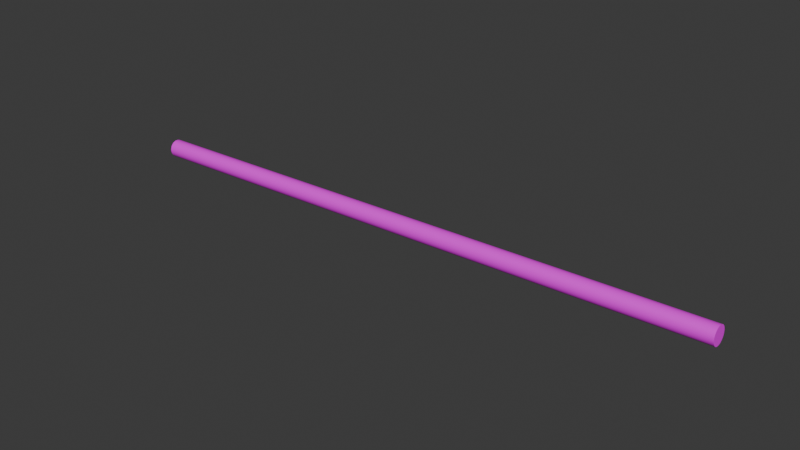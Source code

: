 # Source: pole_test-col.blend  (saved by Blender 4.3.32; exported with 4.5.12 LTS)
import bpy
from mathutils import Matrix  # noqa: F401  (used for matrix-valued properties, if any)

bpy.ops.wm.read_factory_settings(use_empty=True)
scene = bpy.context.scene
scene.name = 'Scene'

# ---- collections
col_collection = bpy.data.collections.new('Collection'); scene.collection.children.link(col_collection)

# ---- images (referenced by path relative to the original .blend; pixels are not part of the script)
import os
ASSET_DIR = os.environ.get("B2B_ASSET_DIR", "")  # directory of the original .blend (textures are referenced by path, not embedded)
HERE = os.path.dirname(os.path.abspath(__file__))  # packed textures are extracted next to this script under _unpacked/

def load_image(name, relpath, width, height, colorspace="sRGB"):
    """Load a texture the original file referenced (path relative to the .blend, or extracted next to this script)."""
    p = next((c for c in (os.path.join(HERE, relpath), os.path.join(ASSET_DIR, relpath)) if relpath and os.path.exists(c)), "")
    if p:
        img = bpy.data.images.load(p, check_existing=True)
        img.name = name
    else:  # same state as the original file: an image datablock whose file is absent (Cycles renders it pink)
        img = bpy.data.images.new(name, width, height)
        img.source = "FILE"
        img.filepath = "//" + (relpath or name)
    img.colorspace_settings.name = colorspace
    return img
img_cylinder_base_color = load_image('Cylinder Base Color', '', 1024, 1024, 'sRGB')

# ---- materials (node trees are filled in below, after node groups)
mat_material_001 = bpy.data.materials.new('Material.001')

# ---- node groups
ng_smooth_by_angle = bpy.data.node_groups.new('Smooth by Angle', 'GeometryNodeTree')
_s = ng_smooth_by_angle.interface.new_socket(name='Mesh', in_out='OUTPUT', socket_type='NodeSocketGeometry')
_s = ng_smooth_by_angle.interface.new_socket(name='Mesh', in_out='INPUT', socket_type='NodeSocketGeometry')
_s = ng_smooth_by_angle.interface.new_socket(name='Angle', in_out='INPUT', socket_type='NodeSocketFloat')
_s.subtype = 'ANGLE'
_s.default_value = 0.5236
_s.min_value = 0.0
_s.max_value = 3.142
_s.description = 'Maximum face angle for smooth edges'
_s = ng_smooth_by_angle.interface.new_socket(name='Ignore Sharpness', in_out='INPUT', socket_type='NodeSocketBool')
_s.force_non_field = True
ng_smooth_by_angle.description = 'Set the sharpness of mesh edges based on the angle between the neighboring faces'
ng_smooth_by_angle.is_modifier = True
_N = ng_smooth_by_angle.nodes; _L = ng_smooth_by_angle.links
n0 = _N.new('GeometryNodeSetShadeSmooth'); n0.name = 'Set Shade Smooth'; n0.location = (120, -80)
n0.domain = 'EDGE'
n1 = _N.new('GeometryNodeSetShadeSmooth'); n1.name = 'Set Shade Smooth.001'; n1.location = (300, -80)
n2 = _N.new('NodeGroupOutput'); n2.name = 'Group Output'; n2.location = (480, -80)
n3 = _N.new('GeometryNodeInputMeshEdgeAngle'); n3.name = 'Edge Angle'; n3.location = (-440, -240)
n4 = _N.new('NodeGroupInput'); n4.name = 'Group Input'; n4.location = (-80, -80)
n5 = _N.new('GeometryNodeInputEdgeSmooth'); n5.name = 'Is Edge Smooth'; n5.location = (-260, -120)
n6 = _N.new('GeometryNodeInputShadeSmooth'); n6.name = 'Is Shade Smooth'; n6.location = (-440, -397)
n7 = _N.new('FunctionNodeCompare'); n7.name = 'Compare'; n7.location = (-260, -260)
n7.operation = 'LESS_EQUAL'
n7.inputs[6].default_value = (0.0, 0.0, 0.0, 0.0)
n7.inputs[7].default_value = (0.0, 0.0, 0.0, 0.0)
n8 = _N.new('FunctionNodeBooleanMath'); n8.name = 'Boolean Math.001'; n8.location = (-80, -260)
n9 = _N.new('NodeGroupInput'); n9.name = 'Group Input.001'; n9.location = (-440, -329)
n10 = _N.new('NodeGroupInput'); n10.name = 'Group Input.002'; n10.location = (-259, -189)
n11 = _N.new('FunctionNodeBooleanMath'); n11.name = 'Boolean Math'; n11.location = (-80, -149)
n11.operation = 'OR'
n12 = _N.new('FunctionNodeBooleanMath'); n12.name = 'Boolean Math.002'; n12.location = (-260, -380)
n12.operation = 'OR'
n13 = _N.new('NodeGroupInput'); n13.name = 'Group Input.003'; n13.location = (-440, -460)
_L.new(n3.outputs[0], n7.inputs[0])
_L.new(n1.outputs[0], n2.inputs[0])
_L.new(n9.outputs[1], n7.inputs[1])
_L.new(n7.outputs[0], n8.inputs[0])
_L.new(n4.outputs[0], n0.inputs[0])
_L.new(n0.outputs[0], n1.inputs[0])
_L.new(n8.outputs[0], n0.inputs[2])
_L.new(n10.outputs[2], n11.inputs[1])
_L.new(n5.outputs[0], n11.inputs[0])
_L.new(n11.outputs[0], n0.inputs[1])
_L.new(n13.outputs[2], n12.inputs[1])
_L.new(n6.outputs[0], n12.inputs[0])
_L.new(n12.outputs[0], n8.inputs[1])
n2.is_active_output = True

# ---- material node trees
mat_material_001.use_nodes = True; mat_material_001.node_tree.nodes.clear()
_N = mat_material_001.node_tree.nodes; _L = mat_material_001.node_tree.links
n0 = _N.new('ShaderNodeBsdfPrincipled'); n0.name = 'Principled BSDF'; n0.location = (10, 300)
n1 = _N.new('ShaderNodeOutputMaterial'); n1.name = 'Material Output'; n1.location = (300, 300)
n2 = _N.new('ShaderNodeTexImage'); n2.name = 'Image Texture'; n2.location = (-280, 260)
n2.image = img_cylinder_base_color
_L.new(n0.outputs[0], n1.inputs[0])
_L.new(n2.outputs[0], n0.inputs[0])
n1.is_active_output = True

# ---- world
world_world = bpy.data.worlds.new('World'); scene.world = world_world
world_world.use_nodes = True; world_world.node_tree.nodes.clear()
_N = world_world.node_tree.nodes; _L = world_world.node_tree.links
n0 = _N.new('ShaderNodeOutputWorld'); n0.name = 'World Output'; n0.location = (300, 300)
n1 = _N.new('ShaderNodeBackground'); n1.name = 'Background'; n1.location = (10, 300)
n1.inputs[0].default_value = (0.05088, 0.05088, 0.05088, 1.0)
_L.new(n1.outputs[0], n0.inputs[0])
n0.is_active_output = True
world_world.color = (0.05088, 0.05088, 0.05088)
world_world.sun_shadow_jitter_overblur = 0.0

# ---- meshes
me_cylinder = bpy.data.meshes.new('Cylinder')
me_cylinder.from_pydata([(0.0, 1.0, -1.0), (0.0, 1.0, 1.0), (0.1951, 0.9808, -1.0), (0.1951, 0.9808, 1.0), (0.3827, 0.9239, -1.0), (0.3827, 0.9239, 1.0), (0.5556, 0.8315, -1.0), (0.5556, 0.8315, 1.0), (0.7071, 0.7071, -1.0), (0.7071, 0.7071, 1.0), (0.8315, 0.5556, -1.0), (0.8315, 0.5556, 1.0), (0.9239, 0.3827, -1.0), (0.9239, 0.3827, 1.0), (0.9808, 0.1951, -1.0), (0.9808, 0.1951, 1.0), (1.0, 0.0, -1.0), (1.0, 0.0, 1.0), (0.9808, -0.1951, -1.0), (0.9808, -0.1951, 1.0), (0.9239, -0.3827, -1.0), (0.9239, -0.3827, 1.0), (0.8315, -0.5556, -1.0), (0.8315, -0.5556, 1.0), (0.7071, -0.7071, -1.0), (0.7071, -0.7071, 1.0), (0.5556, -0.8315, -1.0), (0.5556, -0.8315, 1.0), (0.3827, -0.9239, -1.0), (0.3827, -0.9239, 1.0), (0.1951, -0.9808, -1.0), (0.1951, -0.9808, 1.0), (0.0, -1.0, -1.0), (0.0, -1.0, 1.0), (-0.1951, -0.9808, -1.0), (-0.1951, -0.9808, 1.0), (-0.3827, -0.9239, -1.0), (-0.3827, -0.9239, 1.0), (-0.5556, -0.8315, -1.0), (-0.5556, -0.8315, 1.0), (-0.7071, -0.7071, -1.0), (-0.7071, -0.7071, 1.0), (-0.8315, -0.5556, -1.0), (-0.8315, -0.5556, 1.0), (-0.9239, -0.3827, -1.0), (-0.9239, -0.3827, 1.0), (-0.9808, -0.1951, -1.0), (-0.9808, -0.1951, 1.0), (-1.0, 0.0, -1.0), (-1.0, 0.0, 1.0), (-0.9808, 0.1951, -1.0), (-0.9808, 0.1951, 1.0), (-0.9239, 0.3827, -1.0), (-0.9239, 0.3827, 1.0), (-0.8315, 0.5556, -1.0), (-0.8315, 0.5556, 1.0), (-0.7071, 0.7071, -1.0), (-0.7071, 0.7071, 1.0), (-0.5556, 0.8315, -1.0), (-0.5556, 0.8315, 1.0), (-0.3827, 0.9239, -1.0), (-0.3827, 0.9239, 1.0), (-0.1951, 0.9808, -1.0), (-0.1951, 0.9808, 1.0)], [], [(0, 1, 3, 2), (2, 3, 5, 4), (4, 5, 7, 6), (6, 7, 9, 8), (8, 9, 11, 10), (10, 11, 13, 12), (12, 13, 15, 14), (14, 15, 17, 16), (16, 17, 19, 18), (18, 19, 21, 20), (20, 21, 23, 22), (22, 23, 25, 24), (24, 25, 27, 26), (26, 27, 29, 28), (28, 29, 31, 30), (30, 31, 33, 32), (32, 33, 35, 34), (34, 35, 37, 36), (36, 37, 39, 38), (38, 39, 41, 40), (40, 41, 43, 42), (42, 43, 45, 44), (44, 45, 47, 46), (46, 47, 49, 48), (48, 49, 51, 50), (50, 51, 53, 52), (52, 53, 55, 54), (54, 55, 57, 56), (56, 57, 59, 58), (58, 59, 61, 60), (3, 1, 63, 61, 59, 57, 55, 53, 51, 49, 47, 45, 43, 41, 39, 37, 35, 33, 31, 29, 27, 25, 23, 21, 19, 17, 15, 13, 11, 9, 7, 5), (60, 61, 63, 62), (62, 63, 1, 0), (0, 2, 4, 6, 8, 10, 12, 14, 16, 18, 20, 22, 24, 26, 28, 30, 32, 34, 36, 38, 40, 42, 44, 46, 48, 50, 52, 54, 56, 58, 60, 62)])
me_cylinder.polygons.foreach_set('use_smooth', [True] * 34)
_uv = me_cylinder.uv_layers.new(name='UVMap')
_uv.uv.foreach_set('vector', [0.5258, 0.4162, 0.5258, 0.0, 0.5666, 0.0, 0.5666, 0.4162, 0.5666, 0.4162, 0.5666, 0.0, 0.6066, 0.0, 0.6066, 0.4162, 0.6066, 0.4162, 0.6066, 0.0, 0.6443, 0.0, 0.6443, 0.4162, 0.6443, 0.4162, 0.6443, 0.0, 0.6783, 0.0, 0.6783, 0.4162, 0.6783, 0.4162, 0.6783, 0.0, 0.7071, 0.0, 0.7071, 0.4162, 0.4142, 0.8324, 0.4142, 0.4162, 0.4481, 0.4162, 0.4481, 0.8324, 0.4481, 0.8324, 0.4481, 0.4162, 0.4858, 0.4162, 0.4858, 0.8324, 0.4858, 0.8324, 0.4858, 0.4162, 0.5258, 0.4162, 0.5258, 0.8324, 0.5258, 0.8324, 0.5258, 0.4162, 0.5666, 0.4162, 0.5666, 0.8324, 0.5666, 0.8324, 0.5666, 0.4162, 0.6066, 0.4162, 0.6066, 0.8324, 0.6066, 0.8324, 0.6066, 0.4162, 0.6443, 0.4162, 0.6443, 0.8324, 0.6443, 0.8324, 0.6443, 0.4162, 0.6783, 0.4162, 0.6783, 0.8324, 0.6783, 0.8324, 0.6783, 0.4162, 0.7071, 0.4162, 0.7071, 0.8324, 0.7071, 0.4162, 0.7071, 0.0, 0.741, 0.0, 0.741, 0.4162, 0.741, 0.4162, 0.741, 0.0, 0.7787, 0.0, 0.7787, 0.4162, 0.7787, 0.4162, 0.7787, 0.0, 0.8187, 0.0, 0.8187, 0.4162, 0.8187, 0.4162, 0.8187, 0.0, 0.8595, 0.0, 0.8595, 0.4162, 0.8595, 0.4162, 0.8595, 0.0, 0.8995, 0.0, 0.8995, 0.4162, 0.8995, 0.4162, 0.8995, 0.0, 0.9372, 0.0, 0.9372, 0.4162, 0.9372, 0.4162, 0.9372, 0.0, 0.9712, 0.0, 0.9712, 0.4162, 0.9712, 0.4162, 0.9712, 0.0, 1.0, 0.0, 1.0, 0.4162, 0.7071, 0.8324, 0.7071, 0.4162, 0.741, 0.4162, 0.741, 0.8324, 0.741, 0.8324, 0.741, 0.4162, 0.7787, 0.4162, 0.7787, 0.8324, 0.7787, 0.8324, 0.7787, 0.4162, 0.8187, 0.4162, 0.8187, 0.8324, 0.8187, 0.8324, 0.8187, 0.4162, 0.8595, 0.4162, 0.8595, 0.8324, 0.8595, 0.8324, 0.8595, 0.4162, 0.8995, 0.4162, 0.8995, 0.8324, 0.8995, 0.8324, 0.8995, 0.4162, 0.9372, 0.4162, 0.9372, 0.8324, 0.9372, 0.8324, 0.9372, 0.4162, 0.9712, 0.4162, 0.9712, 0.8324, 0.9712, 0.8324, 0.9712, 0.4162, 1.0, 0.4162, 1.0, 0.8324, 0.4142, 0.4162, 0.4142, 0.0, 0.4481, 0.0, 0.4481, 0.4162, 0.07508, 0.368, 0.04624, 0.3391, 0.02357, 0.3052, 0.007959, 0.2675, 3.721e-08, 0.2275, 3.645e-08, 0.1867, 0.007959, 0.1467, 0.02357, 0.109, 0.04624, 0.07508, 0.07508, 0.04624, 0.109, 0.02357, 0.1467, 0.007959, 0.1867, 2.379e-08, 0.2275, 2.303e-08, 0.2675, 0.007959, 0.3052, 0.02357, 0.3391, 0.04624, 0.368, 0.07508, 0.3906, 0.109, 0.4063, 0.1467, 0.4142, 0.1867, 0.4142, 0.2275, 0.4063, 0.2675, 0.3906, 0.3052, 0.368, 0.3391, 0.3391, 0.368, 0.3052, 0.3906, 0.2675, 0.4063, 0.2275, 0.4142, 0.1867, 0.4142, 0.1467, 0.4063, 0.109, 0.3906, 0.4481, 0.4162, 0.4481, 0.0, 0.4858, 0.0, 0.4858, 0.4162, 0.4858, 0.4162, 0.4858, 0.0, 0.5258, 0.0, 0.5258, 0.4162, 0.04624, 0.7533, 0.02357, 0.7194, 0.007959, 0.6817, 4.62e-08, 0.6417, 4.544e-08, 0.6009, 0.007959, 0.5609, 0.02357, 0.5232, 0.04624, 0.4893, 0.07508, 0.4605, 0.109, 0.4378, 0.1467, 0.4222, 0.1867, 0.4142, 0.2275, 0.4142, 0.2675, 0.4222, 0.3052, 0.4378, 0.3391, 0.4605, 0.368, 0.4893, 0.3906, 0.5232, 0.4063, 0.5609, 0.4142, 0.6009, 0.4142, 0.6417, 0.4063, 0.6817, 0.3906, 0.7194, 0.368, 0.7533, 0.3391, 0.7822, 0.3052, 0.8049, 0.2675, 0.8205, 0.2275, 0.8284, 0.1867, 0.8284, 0.1467, 0.8205, 0.109, 0.8049, 0.07508, 0.7822])
me_cylinder.materials.append(mat_material_001)
me_cylinder.update()

# ---- objects
ob_cylinder = bpy.data.objects.new('Cylinder', me_cylinder)

# ---- transforms, parenting, visibility, modifiers, constraints
ob_cylinder.location = (0.0, 0.0, 1.384)
ob_cylinder.rotation_euler = (0.0, 1.542, 0.0)
ob_cylinder.scale = (0.2052, 0.1992, 6.997)
_m = ob_cylinder.modifiers.new('Smooth by Angle', 'NODES')
_m.node_group = ng_smooth_by_angle
_m.use_pin_to_last = True
_m.show_group_selector = False

# ---- collection membership
col_collection.objects.link(ob_cylinder)

# ---- scene / render settings (as saved in the file)
scene.frame_start = 1; scene.frame_end = 250; scene.frame_set(1)
scene.render.engine = 'BLENDER_EEVEE_NEXT'
bpy.context.view_layer.update()

# ---- added for rendering (the .blend has no active camera and no usable light): camera, sun
cam_auto = bpy.data.cameras.new('AutoCamera')
cam_auto.lens = 50.0
cam_auto.sensor_width = 36.0
cam_auto.clip_end = 1000.0
ob_auto_camera = bpy.data.objects.new('AutoCamera', cam_auto)
scene.collection.objects.link(ob_auto_camera)
ob_auto_camera.location = (12.9802, -15.5762, 11.768)
ob_auto_camera.rotation_euler = (1.09748, -7.21219e-08, 0.694738)
scene.camera = ob_auto_camera
light_auto_sun = bpy.data.lights.new('AutoSun', 'SUN')
light_auto_sun.energy = 3.0
light_auto_sun.angle = 0.0523599
ob_auto_sun = bpy.data.objects.new('AutoSun', light_auto_sun)
scene.collection.objects.link(ob_auto_sun)
ob_auto_sun.rotation_euler = (0.872665, 0.174533, 0.523599)
bpy.context.view_layer.update()
